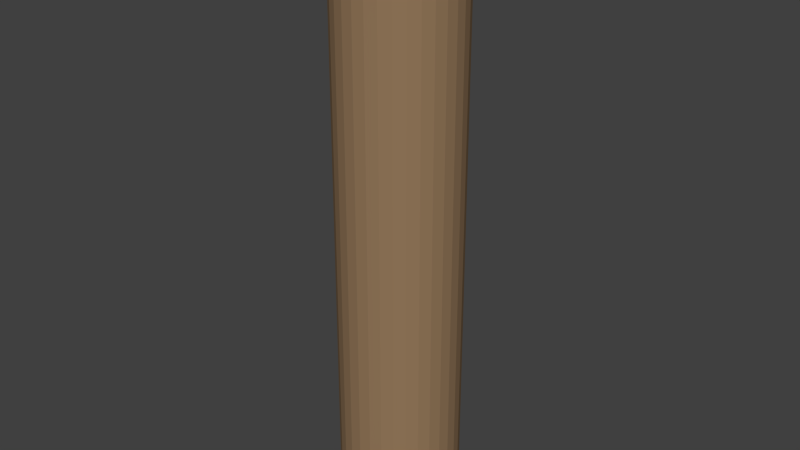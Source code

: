 # Source: schlaeger.blend  (saved by Blender 2.76.0; exported with 4.5.12 LTS)
import bpy
from mathutils import Matrix  # noqa: F401  (used for matrix-valued properties, if any)

bpy.ops.wm.read_factory_settings(use_empty=True)
scene = bpy.context.scene
scene.name = 'Scene'

# ---- collections
col_collection_1 = bpy.data.collections.new('Collection 1'); scene.collection.children.link(col_collection_1)

# ---- materials (node trees are filled in below, after node groups)
mat_material_001 = bpy.data.materials.new('Material.001')
mat_material_001.alpha_threshold = 0.0
mat_material_001.roughness = 0.5

# ---- material node trees
mat_material_001.use_nodes = True; mat_material_001.node_tree.nodes.clear()
_N = mat_material_001.node_tree.nodes; _L = mat_material_001.node_tree.links
n0 = _N.new('ShaderNodeOutputMaterial'); n0.name = 'Material Output'; n0.location = (300, 300)
n1 = _N.new('ShaderNodeBsdfDiffuse'); n1.name = 'Diffuse BSDF'; n1.location = (10, 300)
n1.inputs[0].default_value = (0.3032, 0.1928, 0.1057, 1.0)
_L.new(n1.outputs[0], n0.inputs[0])
n0.is_active_output = True

# ---- world
world_world = bpy.data.worlds.new('World'); scene.world = world_world
world_world.color = (0.05088, 0.05088, 0.05088)
world_world.use_sun_shadow = False
world_world.sun_shadow_jitter_overblur = 0.0
world_world.cycles.sampling_method = 'MANUAL'
world_world.cycles.sample_map_resolution = 256

# ---- meshes
me_cylinder = bpy.data.meshes.new('Cylinder')
me_cylinder.from_pydata([(4.82e-08, 0.1, 0.0), (4.82e-08, 0.1, 1.0), (0.01951, 0.09808, 0.0), (0.01951, 0.09808, 1.0), (0.03827, 0.09239, 0.0), (0.03827, 0.09239, 1.0), (0.05556, 0.08315, 0.0), (0.05556, 0.08315, 1.0), (0.07071, 0.07071, 0.0), (0.07071, 0.07071, 1.0), (0.08315, 0.05556, 0.0), (0.08315, 0.05556, 1.0), (0.09239, 0.03827, 0.0), (0.09239, 0.03827, 1.0), (0.09808, 0.01951, 0.0), (0.09808, 0.01951, 1.0), (0.1, 2.942e-07, 0.0), (0.1, 2.942e-07, 1.0), (0.09808, -0.01951, 0.0), (0.09808, -0.01951, 1.0), (0.09239, -0.03827, 0.0), (0.09239, -0.03827, 1.0), (0.08315, -0.05556, 0.0), (0.08315, -0.05556, 1.0), (0.07071, -0.07071, 0.0), (0.07071, -0.07071, 1.0), (0.05556, -0.08315, 0.0), (0.05556, -0.08315, 1.0), (0.03827, -0.09239, 0.0), (0.03827, -0.09239, 1.0), (0.01951, -0.09808, 0.0), (0.01951, -0.09808, 1.0), (1.561e-08, -0.1, 0.0), (1.561e-08, -0.1, 1.0), (-0.01951, -0.09808, 0.0), (-0.01951, -0.09808, 1.0), (-0.03827, -0.09239, 0.0), (-0.03827, -0.09239, 1.0), (-0.05556, -0.08315, 0.0), (-0.05556, -0.08315, 1.0), (-0.07071, -0.07071, 0.0), (-0.07071, -0.07071, 1.0), (-0.08315, -0.05556, 0.0), (-0.08315, -0.05556, 1.0), (-0.09239, -0.03827, 0.0), (-0.09239, -0.03827, 1.0), (-0.09808, -0.01951, 0.0), (-0.09808, -0.01951, 1.0), (-0.1, 3.832e-07, 0.0), (-0.1, 3.832e-07, 1.0), (-0.09808, 0.01951, 0.0), (-0.09808, 0.01951, 1.0), (-0.09239, 0.03827, 0.0), (-0.09239, 0.03827, 1.0), (-0.08315, 0.05556, 0.0), (-0.08315, 0.05556, 1.0), (-0.07071, 0.07071, 0.0), (-0.07071, 0.07071, 1.0), (-0.05556, 0.08315, 0.0), (-0.05556, 0.08315, 1.0), (-0.03827, 0.09239, 0.0), (-0.03827, 0.09239, 1.0), (-0.01951, 0.09808, 0.0), (-0.01951, 0.09808, 1.0)], [], [(0, 1, 3, 2), (2, 3, 5, 4), (4, 5, 7, 6), (6, 7, 9, 8), (8, 9, 11, 10), (10, 11, 13, 12), (12, 13, 15, 14), (14, 15, 17, 16), (16, 17, 19, 18), (18, 19, 21, 20), (20, 21, 23, 22), (22, 23, 25, 24), (24, 25, 27, 26), (26, 27, 29, 28), (28, 29, 31, 30), (30, 31, 33, 32), (32, 33, 35, 34), (34, 35, 37, 36), (36, 37, 39, 38), (38, 39, 41, 40), (40, 41, 43, 42), (42, 43, 45, 44), (44, 45, 47, 46), (46, 47, 49, 48), (48, 49, 51, 50), (50, 51, 53, 52), (52, 53, 55, 54), (54, 55, 57, 56), (56, 57, 59, 58), (58, 59, 61, 60), (3, 1, 63, 61, 59, 57, 55, 53, 51, 49, 47, 45, 43, 41, 39, 37, 35, 33, 31, 29, 27, 25, 23, 21, 19, 17, 15, 13, 11, 9, 7, 5), (62, 63, 1, 0), (60, 61, 63, 62), (0, 2, 4, 6, 8, 10, 12, 14, 16, 18, 20, 22, 24, 26, 28, 30, 32, 34, 36, 38, 40, 42, 44, 46, 48, 50, 52, 54, 56, 58, 60, 62)])
me_cylinder.materials.append(mat_material_001)
me_cylinder.use_remesh_preserve_volume = False
me_cylinder.use_remesh_preserve_attributes = False
me_cylinder.use_mirror_vertex_groups = False
me_cylinder.update()

# ---- objects
ob_cylinder = bpy.data.objects.new('Cylinder', me_cylinder)

# ---- transforms, parenting, visibility, modifiers, constraints
ob_cylinder.location = (0.0, 0.0, 0.0)
ob_cylinder.lineart.crease_threshold = 0.0

# ---- collection membership
col_collection_1.objects.link(ob_cylinder)

# ---- scene / render settings (as saved in the file)
scene.frame_start = 1; scene.frame_end = 250; scene.frame_set(1)
scene.render.engine = 'CYCLES'
scene.render.resolution_percentage = 50
scene.render.dither_intensity = 0.0
scene.cycles.use_denoising = False
scene.cycles.samples = 10
scene.cycles.sampling_pattern = 'TABULATED_SOBOL'
scene.cycles.light_sampling_threshold = 0.0
scene.cycles.use_adaptive_sampling = False
scene.cycles.use_light_tree = False
scene.cycles.blur_glossy = 0.0
scene.cycles.pixel_filter_type = 'GAUSSIAN'
scene.cycles.sample_clamp_indirect = 0.0
scene.view_settings.view_transform = 'Standard'
bpy.context.view_layer.update()

# ---- added for rendering (the .blend has no active camera and no usable light): camera, sun
cam_auto = bpy.data.cameras.new('AutoCamera')
cam_auto.lens = 50.0
cam_auto.sensor_width = 36.0
cam_auto.clip_end = 1000.0
ob_auto_camera = bpy.data.objects.new('AutoCamera', cam_auto)
scene.collection.objects.link(ob_auto_camera)
ob_auto_camera.location = (0.961522, -1.15383, 1.26922)
ob_auto_camera.rotation_euler = (1.09748, -7.21219e-08, 0.694738)
scene.camera = ob_auto_camera
light_auto_sun = bpy.data.lights.new('AutoSun', 'SUN')
light_auto_sun.energy = 3.0
light_auto_sun.angle = 0.0523599
ob_auto_sun = bpy.data.objects.new('AutoSun', light_auto_sun)
scene.collection.objects.link(ob_auto_sun)
ob_auto_sun.rotation_euler = (0.872665, 0.174533, 0.523599)
bpy.context.view_layer.update()
